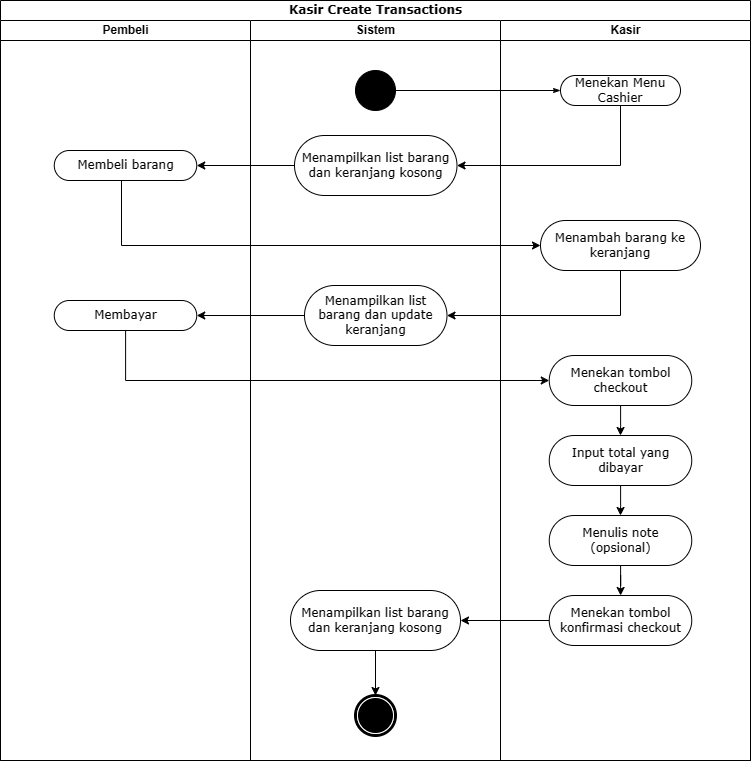

The diagram above was exported from draw.io. Its source (the exported page's mxGraphModel, read from the mxfile embedded in the PNG):
<mxGraphModel dx="1562" dy="907" grid="1" gridSize="10" guides="1" tooltips="1" connect="1" arrows="1" fold="1" page="1" pageScale="1" pageWidth="850" pageHeight="1100" math="0" shadow="0">
  <root>
    <mxCell id="0" />
    <mxCell id="1" parent="0" />
    <mxCell id="6Lt8JwYy9Frsuj0RPYuV-1" value="Kasir Create Transactions" style="swimlane;html=1;childLayout=stackLayout;startSize=20;rounded=0;shadow=0;comic=0;labelBackgroundColor=none;strokeWidth=1;fontFamily=Verdana;fontSize=12;align=center;" parent="1" vertex="1">
      <mxGeometry x="50" y="30" width="750" height="760" as="geometry">
        <mxRectangle x="40" y="20" width="100" height="30" as="alternateBounds" />
      </mxGeometry>
    </mxCell>
    <mxCell id="6Lt8JwYy9Frsuj0RPYuV-2" value="Pembeli" style="swimlane;html=1;startSize=20;" parent="6Lt8JwYy9Frsuj0RPYuV-1" vertex="1">
      <mxGeometry y="20" width="250" height="740" as="geometry">
        <mxRectangle y="20" width="40" height="970" as="alternateBounds" />
      </mxGeometry>
    </mxCell>
    <mxCell id="6Lt8JwYy9Frsuj0RPYuV-3" value="Membeli barang" style="rounded=1;whiteSpace=wrap;html=1;shadow=0;comic=0;labelBackgroundColor=none;strokeWidth=1;fontFamily=Verdana;fontSize=12;align=center;arcSize=50;" parent="6Lt8JwYy9Frsuj0RPYuV-2" vertex="1">
      <mxGeometry x="53.75" y="130" width="142.5" height="30" as="geometry" />
    </mxCell>
    <mxCell id="6Lt8JwYy9Frsuj0RPYuV-4" value="Membayar" style="rounded=1;whiteSpace=wrap;html=1;shadow=0;comic=0;labelBackgroundColor=none;strokeWidth=1;fontFamily=Verdana;fontSize=12;align=center;arcSize=50;" parent="6Lt8JwYy9Frsuj0RPYuV-2" vertex="1">
      <mxGeometry x="53.75" y="280" width="142.5" height="30" as="geometry" />
    </mxCell>
    <mxCell id="6Lt8JwYy9Frsuj0RPYuV-5" value="Sistem" style="swimlane;html=1;startSize=20;" parent="6Lt8JwYy9Frsuj0RPYuV-1" vertex="1">
      <mxGeometry x="250" y="20" width="250" height="740" as="geometry" />
    </mxCell>
    <mxCell id="6Lt8JwYy9Frsuj0RPYuV-6" value="" style="ellipse;whiteSpace=wrap;html=1;rounded=0;shadow=0;comic=0;labelBackgroundColor=none;strokeWidth=1;fillColor=#000000;fontFamily=Verdana;fontSize=12;align=center;" parent="6Lt8JwYy9Frsuj0RPYuV-5" vertex="1">
      <mxGeometry x="105" y="50" width="40" height="40" as="geometry" />
    </mxCell>
    <mxCell id="6Lt8JwYy9Frsuj0RPYuV-7" value="Menampilkan list barang dan keranjang kosong" style="rounded=1;whiteSpace=wrap;html=1;shadow=0;comic=0;labelBackgroundColor=none;strokeWidth=1;fontFamily=Verdana;fontSize=12;align=center;arcSize=50;" parent="6Lt8JwYy9Frsuj0RPYuV-5" vertex="1">
      <mxGeometry x="44" y="115" width="162.5" height="60" as="geometry" />
    </mxCell>
    <mxCell id="6Lt8JwYy9Frsuj0RPYuV-8" value="Menampilkan list barang dan update keranjang" style="rounded=1;whiteSpace=wrap;html=1;shadow=0;comic=0;labelBackgroundColor=none;strokeWidth=1;fontFamily=Verdana;fontSize=12;align=center;arcSize=50;" parent="6Lt8JwYy9Frsuj0RPYuV-5" vertex="1">
      <mxGeometry x="54" y="265" width="142.5" height="60" as="geometry" />
    </mxCell>
    <mxCell id="6Lt8JwYy9Frsuj0RPYuV-9" value="Menampilkan list barang dan keranjang kosong" style="rounded=1;whiteSpace=wrap;html=1;shadow=0;comic=0;labelBackgroundColor=none;strokeWidth=1;fontFamily=Verdana;fontSize=12;align=center;arcSize=50;" parent="6Lt8JwYy9Frsuj0RPYuV-5" vertex="1">
      <mxGeometry x="40" y="570" width="170" height="60" as="geometry" />
    </mxCell>
    <mxCell id="6Lt8JwYy9Frsuj0RPYuV-10" value="" style="shape=mxgraph.bpmn.shape;html=1;verticalLabelPosition=bottom;labelBackgroundColor=#ffffff;verticalAlign=top;perimeter=ellipsePerimeter;outline=end;symbol=terminate;rounded=0;shadow=0;comic=0;strokeWidth=1;fontFamily=Verdana;fontSize=12;align=center;" parent="6Lt8JwYy9Frsuj0RPYuV-5" vertex="1">
      <mxGeometry x="105" y="675" width="40" height="40" as="geometry" />
    </mxCell>
    <mxCell id="6Lt8JwYy9Frsuj0RPYuV-11" style="edgeStyle=orthogonalEdgeStyle;rounded=0;orthogonalLoop=1;jettySize=auto;html=1;entryX=0.5;entryY=0;entryDx=0;entryDy=0;" parent="6Lt8JwYy9Frsuj0RPYuV-5" source="6Lt8JwYy9Frsuj0RPYuV-9" target="6Lt8JwYy9Frsuj0RPYuV-10" edge="1">
      <mxGeometry relative="1" as="geometry">
        <Array as="points" />
      </mxGeometry>
    </mxCell>
    <mxCell id="6Lt8JwYy9Frsuj0RPYuV-12" style="edgeStyle=orthogonalEdgeStyle;rounded=0;html=1;labelBackgroundColor=none;startArrow=none;startFill=0;startSize=5;endArrow=classicThin;endFill=1;endSize=5;jettySize=auto;orthogonalLoop=1;strokeWidth=1;fontFamily=Verdana;fontSize=12;exitX=1;exitY=0.5;exitDx=0;exitDy=0;" parent="6Lt8JwYy9Frsuj0RPYuV-1" source="6Lt8JwYy9Frsuj0RPYuV-6" target="6Lt8JwYy9Frsuj0RPYuV-21" edge="1">
      <mxGeometry relative="1" as="geometry">
        <Array as="points">
          <mxPoint x="395" y="90" />
        </Array>
        <mxPoint x="400" y="25" as="sourcePoint" />
      </mxGeometry>
    </mxCell>
    <mxCell id="6Lt8JwYy9Frsuj0RPYuV-13" style="edgeStyle=orthogonalEdgeStyle;rounded=0;orthogonalLoop=1;jettySize=auto;html=1;entryX=1;entryY=0.5;entryDx=0;entryDy=0;" parent="6Lt8JwYy9Frsuj0RPYuV-1" source="6Lt8JwYy9Frsuj0RPYuV-21" target="6Lt8JwYy9Frsuj0RPYuV-7" edge="1">
      <mxGeometry relative="1" as="geometry">
        <Array as="points">
          <mxPoint x="620" y="165" />
        </Array>
      </mxGeometry>
    </mxCell>
    <mxCell id="6Lt8JwYy9Frsuj0RPYuV-14" value="" style="edgeStyle=orthogonalEdgeStyle;rounded=0;orthogonalLoop=1;jettySize=auto;html=1;" parent="6Lt8JwYy9Frsuj0RPYuV-1" source="6Lt8JwYy9Frsuj0RPYuV-7" target="6Lt8JwYy9Frsuj0RPYuV-3" edge="1">
      <mxGeometry relative="1" as="geometry" />
    </mxCell>
    <mxCell id="6Lt8JwYy9Frsuj0RPYuV-15" style="edgeStyle=orthogonalEdgeStyle;rounded=0;orthogonalLoop=1;jettySize=auto;html=1;entryX=0;entryY=0.5;entryDx=0;entryDy=0;" parent="6Lt8JwYy9Frsuj0RPYuV-1" source="6Lt8JwYy9Frsuj0RPYuV-3" target="6Lt8JwYy9Frsuj0RPYuV-22" edge="1">
      <mxGeometry relative="1" as="geometry">
        <Array as="points">
          <mxPoint x="121" y="245" />
        </Array>
      </mxGeometry>
    </mxCell>
    <mxCell id="6Lt8JwYy9Frsuj0RPYuV-16" style="edgeStyle=orthogonalEdgeStyle;rounded=0;orthogonalLoop=1;jettySize=auto;html=1;entryX=1;entryY=0.5;entryDx=0;entryDy=0;" parent="6Lt8JwYy9Frsuj0RPYuV-1" source="6Lt8JwYy9Frsuj0RPYuV-22" target="6Lt8JwYy9Frsuj0RPYuV-8" edge="1">
      <mxGeometry relative="1" as="geometry">
        <Array as="points">
          <mxPoint x="620" y="315" />
        </Array>
      </mxGeometry>
    </mxCell>
    <mxCell id="6Lt8JwYy9Frsuj0RPYuV-17" value="" style="edgeStyle=orthogonalEdgeStyle;rounded=0;orthogonalLoop=1;jettySize=auto;html=1;" parent="6Lt8JwYy9Frsuj0RPYuV-1" source="6Lt8JwYy9Frsuj0RPYuV-8" target="6Lt8JwYy9Frsuj0RPYuV-4" edge="1">
      <mxGeometry relative="1" as="geometry" />
    </mxCell>
    <mxCell id="6Lt8JwYy9Frsuj0RPYuV-18" style="edgeStyle=orthogonalEdgeStyle;rounded=0;orthogonalLoop=1;jettySize=auto;html=1;entryX=0;entryY=0.5;entryDx=0;entryDy=0;" parent="6Lt8JwYy9Frsuj0RPYuV-1" source="6Lt8JwYy9Frsuj0RPYuV-4" target="6Lt8JwYy9Frsuj0RPYuV-24" edge="1">
      <mxGeometry relative="1" as="geometry">
        <Array as="points">
          <mxPoint x="125" y="380" />
        </Array>
      </mxGeometry>
    </mxCell>
    <mxCell id="6Lt8JwYy9Frsuj0RPYuV-19" value="" style="edgeStyle=orthogonalEdgeStyle;rounded=0;orthogonalLoop=1;jettySize=auto;html=1;" parent="6Lt8JwYy9Frsuj0RPYuV-1" source="6Lt8JwYy9Frsuj0RPYuV-29" target="6Lt8JwYy9Frsuj0RPYuV-9" edge="1">
      <mxGeometry relative="1" as="geometry" />
    </mxCell>
    <mxCell id="6Lt8JwYy9Frsuj0RPYuV-20" value="Kasir" style="swimlane;html=1;startSize=20;" parent="6Lt8JwYy9Frsuj0RPYuV-1" vertex="1">
      <mxGeometry x="500" y="20" width="250" height="740" as="geometry" />
    </mxCell>
    <mxCell id="6Lt8JwYy9Frsuj0RPYuV-21" value="Menekan Menu Cashier" style="rounded=1;whiteSpace=wrap;html=1;shadow=0;comic=0;labelBackgroundColor=none;strokeWidth=1;fontFamily=Verdana;fontSize=12;align=center;arcSize=50;" parent="6Lt8JwYy9Frsuj0RPYuV-20" vertex="1">
      <mxGeometry x="60" y="55" width="120" height="30" as="geometry" />
    </mxCell>
    <mxCell id="6Lt8JwYy9Frsuj0RPYuV-22" value="Menambah barang ke keranjang" style="rounded=1;whiteSpace=wrap;html=1;shadow=0;comic=0;labelBackgroundColor=none;strokeWidth=1;fontFamily=Verdana;fontSize=12;align=center;arcSize=50;" parent="6Lt8JwYy9Frsuj0RPYuV-20" vertex="1">
      <mxGeometry x="40" y="200" width="160" height="50" as="geometry" />
    </mxCell>
    <mxCell id="6Lt8JwYy9Frsuj0RPYuV-23" value="" style="edgeStyle=orthogonalEdgeStyle;rounded=0;orthogonalLoop=1;jettySize=auto;html=1;entryX=0.5;entryY=0;entryDx=0;entryDy=0;" parent="6Lt8JwYy9Frsuj0RPYuV-20" source="6Lt8JwYy9Frsuj0RPYuV-24" target="6Lt8JwYy9Frsuj0RPYuV-26" edge="1">
      <mxGeometry relative="1" as="geometry" />
    </mxCell>
    <mxCell id="6Lt8JwYy9Frsuj0RPYuV-24" value="Menekan tombol checkout" style="rounded=1;whiteSpace=wrap;html=1;shadow=0;comic=0;labelBackgroundColor=none;strokeWidth=1;fontFamily=Verdana;fontSize=12;align=center;arcSize=50;" parent="6Lt8JwYy9Frsuj0RPYuV-20" vertex="1">
      <mxGeometry x="48.75" y="335" width="142.5" height="50" as="geometry" />
    </mxCell>
    <mxCell id="6Lt8JwYy9Frsuj0RPYuV-25" value="" style="edgeStyle=orthogonalEdgeStyle;rounded=0;orthogonalLoop=1;jettySize=auto;html=1;entryX=0.5;entryY=0;entryDx=0;entryDy=0;" parent="6Lt8JwYy9Frsuj0RPYuV-20" source="6Lt8JwYy9Frsuj0RPYuV-26" target="6Lt8JwYy9Frsuj0RPYuV-28" edge="1">
      <mxGeometry relative="1" as="geometry" />
    </mxCell>
    <mxCell id="6Lt8JwYy9Frsuj0RPYuV-26" value="Input total yang dibayar" style="rounded=1;whiteSpace=wrap;html=1;shadow=0;comic=0;labelBackgroundColor=none;strokeWidth=1;fontFamily=Verdana;fontSize=12;align=center;arcSize=50;" parent="6Lt8JwYy9Frsuj0RPYuV-20" vertex="1">
      <mxGeometry x="48.75" y="415" width="142.5" height="50" as="geometry" />
    </mxCell>
    <mxCell id="6Lt8JwYy9Frsuj0RPYuV-27" value="" style="edgeStyle=orthogonalEdgeStyle;rounded=0;orthogonalLoop=1;jettySize=auto;html=1;" parent="6Lt8JwYy9Frsuj0RPYuV-20" source="6Lt8JwYy9Frsuj0RPYuV-28" target="6Lt8JwYy9Frsuj0RPYuV-29" edge="1">
      <mxGeometry relative="1" as="geometry" />
    </mxCell>
    <mxCell id="6Lt8JwYy9Frsuj0RPYuV-28" value="Menulis note (opsional)" style="rounded=1;whiteSpace=wrap;html=1;shadow=0;comic=0;labelBackgroundColor=none;strokeWidth=1;fontFamily=Verdana;fontSize=12;align=center;arcSize=50;" parent="6Lt8JwYy9Frsuj0RPYuV-20" vertex="1">
      <mxGeometry x="48.75" y="495" width="142.5" height="50" as="geometry" />
    </mxCell>
    <mxCell id="6Lt8JwYy9Frsuj0RPYuV-29" value="Menekan tombol konfirmasi checkout" style="rounded=1;whiteSpace=wrap;html=1;shadow=0;comic=0;labelBackgroundColor=none;strokeWidth=1;fontFamily=Verdana;fontSize=12;align=center;arcSize=50;" parent="6Lt8JwYy9Frsuj0RPYuV-20" vertex="1">
      <mxGeometry x="48.75" y="575" width="142.5" height="50" as="geometry" />
    </mxCell>
  </root>
</mxGraphModel>